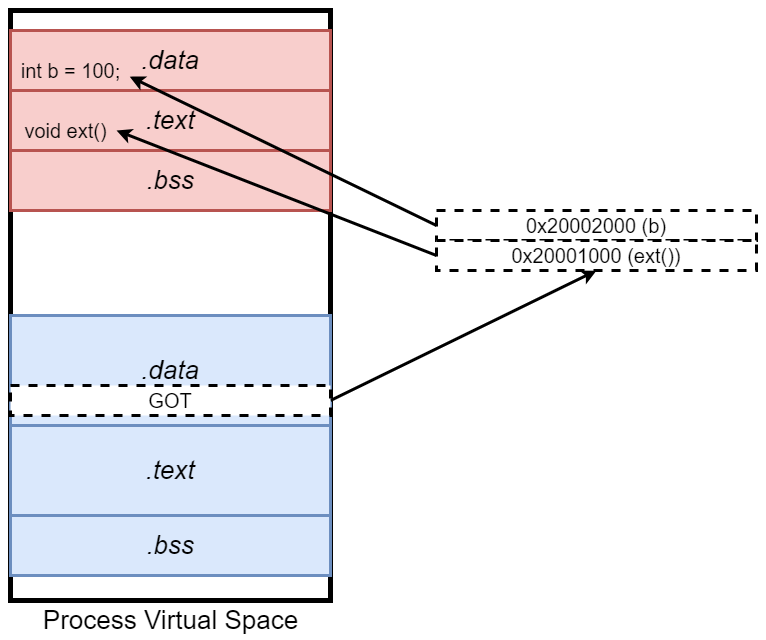

The diagram above was exported from draw.io. Its source (the exported page's mxGraphModel, read from the mxfile embedded in the PNG):
<mxGraphModel dx="2058" dy="862" grid="1" gridSize="10" guides="1" tooltips="1" connect="1" arrows="1" fold="1" page="0" pageScale="1" pageWidth="827" pageHeight="1169" background="#ffffff" math="0" shadow="0">
  <root>
    <mxCell id="0" />
    <mxCell id="1" parent="0" />
    <mxCell id="-tXv9dASsgnHieGscRq_-17" value="" style="rounded=0;whiteSpace=wrap;html=1;strokeWidth=5;" parent="1" vertex="1">
      <mxGeometry x="264" y="170" width="320" height="590" as="geometry" />
    </mxCell>
    <mxCell id="cYiaBP9CCCBoU0Y4fOtT-1" value="" style="rounded=0;whiteSpace=wrap;html=1;fillColor=none;strokeColor=none;" parent="1" vertex="1">
      <mxGeometry x="254" y="160" width="766" height="640" as="geometry" />
    </mxCell>
    <mxCell id="idnjabKo6iY3ELYITDM8-2" value="&lt;font style=&quot;font-size: 26px;&quot;&gt;&lt;i&gt;.text&lt;/i&gt;&lt;/font&gt;" style="rounded=0;whiteSpace=wrap;html=1;strokeWidth=3;fillColor=#f8cecc;strokeColor=#b85450;" parent="1" vertex="1">
      <mxGeometry x="264" y="250" width="320" height="60" as="geometry" />
    </mxCell>
    <mxCell id="idnjabKo6iY3ELYITDM8-3" value="&lt;font style=&quot;font-size: 26px;&quot;&gt;&lt;i&gt;.data&lt;/i&gt;&lt;/font&gt;" style="rounded=0;whiteSpace=wrap;html=1;strokeWidth=3;fillColor=#f8cecc;strokeColor=#b85450;" parent="1" vertex="1">
      <mxGeometry x="264" y="190" width="320" height="60" as="geometry" />
    </mxCell>
    <mxCell id="idnjabKo6iY3ELYITDM8-4" value="&lt;span style=&quot;font-size: 26px;&quot;&gt;&lt;i&gt;.bss&lt;/i&gt;&lt;/span&gt;" style="rounded=0;whiteSpace=wrap;html=1;strokeWidth=3;fillColor=#f8cecc;strokeColor=#b85450;" parent="1" vertex="1">
      <mxGeometry x="264" y="310" width="320" height="60" as="geometry" />
    </mxCell>
    <mxCell id="-tXv9dASsgnHieGscRq_-4" value="&lt;font style=&quot;font-size: 26px;&quot;&gt;&lt;i&gt;.text&lt;/i&gt;&lt;/font&gt;" style="rounded=0;whiteSpace=wrap;html=1;strokeWidth=3;fillColor=#dae8fc;strokeColor=#6c8ebf;" parent="1" vertex="1">
      <mxGeometry x="264" y="585" width="320" height="90" as="geometry" />
    </mxCell>
    <mxCell id="-tXv9dASsgnHieGscRq_-5" value="&lt;font style=&quot;font-size: 26px;&quot;&gt;&lt;i&gt;.data&lt;/i&gt;&lt;/font&gt;" style="rounded=0;whiteSpace=wrap;html=1;strokeWidth=3;fillColor=#dae8fc;strokeColor=#6c8ebf;" parent="1" vertex="1">
      <mxGeometry x="264" y="475" width="320" height="110" as="geometry" />
    </mxCell>
    <mxCell id="-tXv9dASsgnHieGscRq_-6" value="&lt;span style=&quot;font-size: 26px;&quot;&gt;&lt;i&gt;.bss&lt;/i&gt;&lt;/span&gt;" style="rounded=0;whiteSpace=wrap;html=1;strokeWidth=3;fillColor=#dae8fc;strokeColor=#6c8ebf;" parent="1" vertex="1">
      <mxGeometry x="264" y="675" width="320" height="60" as="geometry" />
    </mxCell>
    <mxCell id="-tXv9dASsgnHieGscRq_-13" style="rounded=0;orthogonalLoop=1;jettySize=auto;html=1;exitX=1;exitY=0.5;exitDx=0;exitDy=0;strokeWidth=3;entryX=0.5;entryY=1;entryDx=0;entryDy=0;" parent="1" source="-tXv9dASsgnHieGscRq_-7" target="-tXv9dASsgnHieGscRq_-12" edge="1">
      <mxGeometry relative="1" as="geometry" />
    </mxCell>
    <mxCell id="-tXv9dASsgnHieGscRq_-7" value="&lt;font style=&quot;font-size: 20px;&quot;&gt;GOT&lt;/font&gt;" style="rounded=0;whiteSpace=wrap;html=1;strokeWidth=3;dashed=1;" parent="1" vertex="1">
      <mxGeometry x="264" y="545" width="320" height="30" as="geometry" />
    </mxCell>
    <mxCell id="-tXv9dASsgnHieGscRq_-8" value="&lt;font style=&quot;font-size: 20px;&quot;&gt;int b = 100;&lt;/font&gt;" style="text;html=1;align=center;verticalAlign=middle;resizable=0;points=[];autosize=1;strokeColor=none;fillColor=none;" parent="1" vertex="1">
      <mxGeometry x="264" y="210" width="120" height="40" as="geometry" />
    </mxCell>
    <mxCell id="-tXv9dASsgnHieGscRq_-9" value="&lt;font style=&quot;font-size: 20px;&quot;&gt;void ext()&lt;/font&gt;" style="text;html=1;align=center;verticalAlign=middle;resizable=0;points=[];autosize=1;strokeColor=none;fillColor=none;" parent="1" vertex="1">
      <mxGeometry x="264" y="270" width="110" height="40" as="geometry" />
    </mxCell>
    <mxCell id="-tXv9dASsgnHieGscRq_-16" style="rounded=0;orthogonalLoop=1;jettySize=auto;html=1;entryX=0.994;entryY=0.654;entryDx=0;entryDy=0;strokeWidth=3;exitX=0;exitY=0.5;exitDx=0;exitDy=0;entryPerimeter=0;" parent="1" source="-tXv9dASsgnHieGscRq_-11" target="-tXv9dASsgnHieGscRq_-8" edge="1">
      <mxGeometry relative="1" as="geometry" />
    </mxCell>
    <mxCell id="-tXv9dASsgnHieGscRq_-11" value="&lt;font style=&quot;font-size: 20px;&quot;&gt;0x20002000 (b)&lt;/font&gt;" style="rounded=0;whiteSpace=wrap;html=1;strokeWidth=3;dashed=1;" parent="1" vertex="1">
      <mxGeometry x="690" y="370" width="320" height="30" as="geometry" />
    </mxCell>
    <mxCell id="-tXv9dASsgnHieGscRq_-14" style="rounded=0;orthogonalLoop=1;jettySize=auto;html=1;strokeWidth=3;exitX=0;exitY=0.5;exitDx=0;exitDy=0;entryX=0.964;entryY=0.5;entryDx=0;entryDy=0;entryPerimeter=0;" parent="1" source="-tXv9dASsgnHieGscRq_-12" target="-tXv9dASsgnHieGscRq_-9" edge="1">
      <mxGeometry relative="1" as="geometry">
        <mxPoint x="580" y="280" as="targetPoint" />
      </mxGeometry>
    </mxCell>
    <mxCell id="-tXv9dASsgnHieGscRq_-12" value="&lt;font style=&quot;font-size: 20px;&quot;&gt;0x20001000 (ext())&lt;/font&gt;" style="rounded=0;whiteSpace=wrap;html=1;strokeWidth=3;dashed=1;" parent="1" vertex="1">
      <mxGeometry x="690" y="400" width="320" height="30" as="geometry" />
    </mxCell>
    <mxCell id="9TJPpHrIm9ubNnyrZ5gO-1" value="&lt;font style=&quot;font-size: 26px;&quot;&gt;Process Virtual Space&lt;/font&gt;" style="text;html=1;align=center;verticalAlign=middle;resizable=0;points=[];autosize=1;strokeColor=none;fillColor=none;" vertex="1" parent="1">
      <mxGeometry x="284" y="760" width="280" height="40" as="geometry" />
    </mxCell>
  </root>
</mxGraphModel>